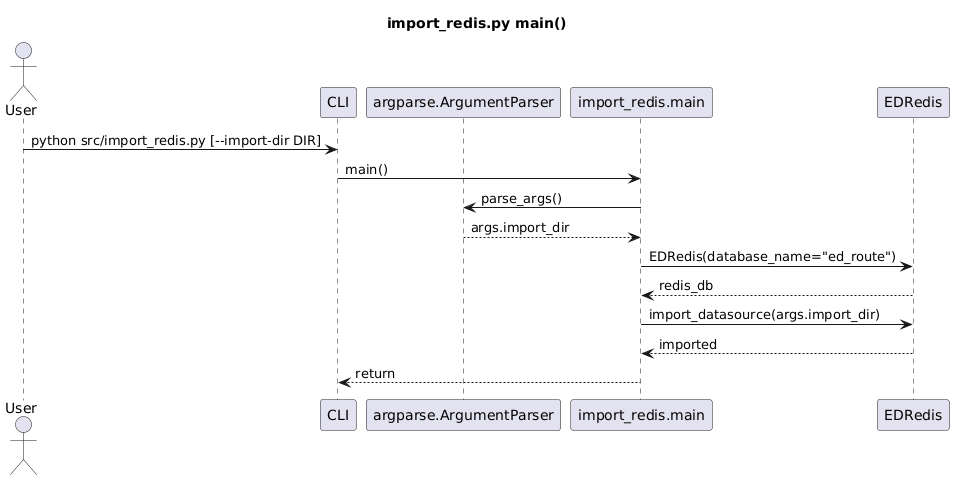

The diagram above was rendered by PlantUML. Its source (embedded in the PNG):
@startuml
title import_redis.py main()

actor User
participant "CLI" as CLI
participant "argparse.ArgumentParser" as Parser
participant "import_redis.main" as Main
participant "EDRedis" as Redis

User -> CLI: python src/import_redis.py [--import-dir DIR]
CLI -> Main: main()
Main -> Parser: parse_args()
Parser --> Main: args.import_dir
Main -> Redis: EDRedis(database_name="ed_route")
Redis --> Main: redis_db
Main -> Redis: import_datasource(args.import_dir)
Redis --> Main: imported
Main --> CLI: return
@enduml